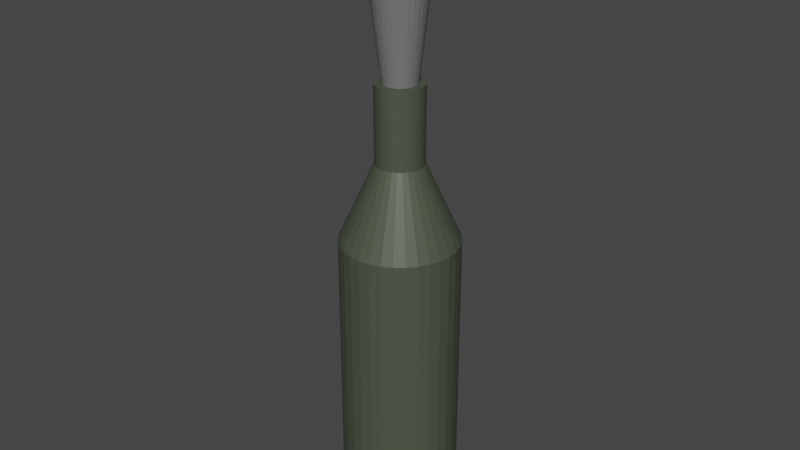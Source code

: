 # Source: MolotovCoctail.blend  (saved by Blender 4.3.34; exported with 4.5.12 LTS)
import bpy
from mathutils import Matrix  # noqa: F401  (used for matrix-valued properties, if any)

bpy.ops.wm.read_factory_settings(use_empty=True)
scene = bpy.context.scene
scene.name = 'Scene'

# ---- collections
col_collection = bpy.data.collections.new('Collection'); scene.collection.children.link(col_collection)

# ---- materials (node trees are filled in below, after node groups)
mat_material_001 = bpy.data.materials.new('Material.001')
mat_material_001.use_transparent_shadow = False
mat_material_002 = bpy.data.materials.new('Material.002')
mat_material_002.use_transparent_shadow = False

# ---- material node trees
mat_material_001.use_nodes = True; mat_material_001.node_tree.nodes.clear()
_N = mat_material_001.node_tree.nodes; _L = mat_material_001.node_tree.links
n0 = _N.new('ShaderNodeBsdfPrincipled'); n0.name = 'Principled BSDF'; n0.location = (10, 300)
n0.distribution = 'GGX'
n0.subsurface_method = 'RANDOM_WALK_SKIN'
n0.inputs[0].default_value = (0.06955, 0.08399, 0.05529, 1.0)
n0.inputs[3].default_value = 1.45
n0.inputs[27].default_value = (0.0, 0.0, 0.0, 1.0)
n0.inputs[28].default_value = 1.0
n1 = _N.new('ShaderNodeOutputMaterial'); n1.name = 'Material Output'; n1.location = (300, 300)
_L.new(n0.outputs[0], n1.inputs[0])
n1.is_active_output = True
mat_material_002.use_nodes = True; mat_material_002.node_tree.nodes.clear()
_N = mat_material_002.node_tree.nodes; _L = mat_material_002.node_tree.links
n0 = _N.new('ShaderNodeBsdfPrincipled'); n0.name = 'Principled BSDF'; n0.location = (10, 300)
n0.distribution = 'GGX'
n0.subsurface_method = 'RANDOM_WALK_SKIN'
n0.inputs[0].default_value = (0.1743, 0.1743, 0.1743, 1.0)
n0.inputs[3].default_value = 1.45
n0.inputs[27].default_value = (0.0, 0.0, 0.0, 1.0)
n0.inputs[28].default_value = 1.0
n1 = _N.new('ShaderNodeOutputMaterial'); n1.name = 'Material Output'; n1.location = (300, 300)
_L.new(n0.outputs[0], n1.inputs[0])
n1.is_active_output = True

# ---- world
world_world = bpy.data.worlds.new('World'); scene.world = world_world
world_world.use_nodes = True; world_world.node_tree.nodes.clear()
_N = world_world.node_tree.nodes; _L = world_world.node_tree.links
n0 = _N.new('ShaderNodeOutputWorld'); n0.name = 'World Output'; n0.location = (300, 300)
n1 = _N.new('ShaderNodeBackground'); n1.name = 'Background'; n1.location = (10, 300)
n1.inputs[0].default_value = (0.05088, 0.05088, 0.05088, 1.0)
_L.new(n1.outputs[0], n0.inputs[0])
n0.is_active_output = True
world_world.color = (0.05088, 0.05088, 0.05088)
world_world.use_sun_shadow = False
world_world.sun_shadow_jitter_overblur = 0.0

# ---- meshes
me_cylinder = bpy.data.meshes.new('Cylinder')
me_cylinder.from_pydata([(-9.325e-09, 1.0, -1.055), (2.003e-08, 0.3456, 1.059), (0.1951, 0.9808, -1.055), (0.06743, 0.339, 1.059), (0.3827, 0.9239, -1.055), (0.1323, 0.3193, 1.059), (0.5556, 0.8315, -1.055), (0.192, 0.2874, 1.059), (0.7071, 0.7071, -1.055), (0.2444, 0.2444, 1.059), (0.8315, 0.5556, -1.055), (0.2874, 0.192, 1.059), (0.9239, 0.3827, -1.055), (0.3193, 0.1323, 1.059), (0.9808, 0.1951, -1.055), (0.339, 0.06743, 1.059), (1.0, -2.717e-08, -1.055), (0.3456, -4.99e-10, 1.059), (0.9808, -0.1951, -1.055), (0.339, -0.06743, 1.059), (0.9239, -0.3827, -1.055), (0.3193, -0.1323, 1.059), (0.8315, -0.5556, -1.055), (0.2874, -0.192, 1.059), (0.7071, -0.7071, -1.055), (0.2444, -0.2444, 1.059), (0.5556, -0.8315, -1.055), (0.192, -0.2874, 1.059), (0.3827, -0.9239, -1.055), (0.1323, -0.3193, 1.059), (0.1951, -0.9808, -1.055), (0.06743, -0.339, 1.059), (-9.675e-08, -1.0, -1.055), (-1.019e-08, -0.3456, 1.059), (-0.1951, -0.9808, -1.055), (-0.06743, -0.339, 1.059), (-0.3827, -0.9239, -1.055), (-0.1323, -0.3193, 1.059), (-0.5556, -0.8315, -1.055), (-0.192, -0.2874, 1.059), (-0.7071, -0.7071, -1.055), (-0.2444, -0.2444, 1.059), (-0.8315, -0.5556, -1.055), (-0.2874, -0.192, 1.059), (-0.9239, -0.3827, -1.055), (-0.3193, -0.1323, 1.059), (-0.9808, -0.1951, -1.055), (-0.339, -0.06743, 1.059), (-1.0, 2.846e-08, -1.055), (-0.3456, 1.873e-08, 1.059), (-0.9808, 0.1951, -1.055), (-0.339, 0.06743, 1.059), (-0.9239, 0.3827, -1.055), (-0.3193, 0.1323, 1.059), (-0.8315, 0.5556, -1.055), (-0.2874, 0.192, 1.059), (-0.7071, 0.7071, -1.055), (-0.2444, 0.2444, 1.059), (-0.5556, 0.8315, -1.055), (-0.192, 0.2874, 1.059), (-0.3827, 0.9239, -1.055), (-0.1323, 0.3193, 1.059), (-0.1951, 0.9808, -1.055), (-0.06743, 0.339, 1.059), (-9.325e-09, 1.0, 0.5862), (0.1951, 0.9808, 0.5862), (0.3827, 0.9239, 0.5862), (0.5556, 0.8315, 0.5862), (0.7071, 0.7071, 0.5862), (0.8315, 0.5556, 0.5862), (0.9239, 0.3827, 0.5862), (0.9808, 0.1951, 0.5862), (1.0, -2.717e-08, 0.5862), (0.9808, -0.1951, 0.5862), (0.9239, -0.3827, 0.5862), (0.8315, -0.5556, 0.5862), (0.7071, -0.7071, 0.5862), (0.5556, -0.8315, 0.5862), (0.3827, -0.9239, 0.5862), (0.1951, -0.9808, 0.5862), (-9.675e-08, -1.0, 0.5862), (-0.1951, -0.9808, 0.5862), (-0.3827, -0.9239, 0.5862), (-0.5556, -0.8315, 0.5862), (-0.7071, -0.7071, 0.5862), (-0.8315, -0.5556, 0.5862), (-0.9239, -0.3827, 0.5862), (-0.9808, -0.1951, 0.5862), (-1.0, 2.846e-08, 0.5862), (-0.9808, 0.1951, 0.5862), (-0.9239, 0.3827, 0.5862), (-0.8315, 0.5556, 0.5862), (-0.7071, 0.7071, 0.5862), (-0.5556, 0.8315, 0.5862), (-0.3827, 0.9239, 0.5862), (-0.1951, 0.9808, 0.5862), (0.1951, 0.9808, 0.5857), (0.3827, 0.9239, 0.5857), (0.5556, 0.8315, 0.5857), (0.7071, 0.7071, 0.5857), (0.8315, 0.5556, 0.5857), (0.9239, 0.3827, 0.5857), (0.9808, 0.1951, 0.5857), (1.0, -2.717e-08, 0.5857), (0.9808, -0.1951, 0.5857), (0.9239, -0.3827, 0.5857), (0.8315, -0.5556, 0.5857), (0.7071, -0.7071, 0.5857), (0.5556, -0.8315, 0.5857), (0.3827, -0.9239, 0.5857), (0.1951, -0.9808, 0.5857), (-9.675e-08, -1.0, 0.5857), (-0.1951, -0.9808, 0.5857), (-0.3827, -0.9239, 0.5857), (-0.5556, -0.8315, 0.5857), (-0.7071, -0.7071, 0.5857), (-0.8315, -0.5556, 0.5857), (-0.9239, -0.3827, 0.5857), (-0.9808, -0.1951, 0.5857), (-1.0, 2.846e-08, 0.5857), (-0.9808, 0.1951, 0.5857), (-0.9239, 0.3827, 0.5857), (-0.8315, 0.5556, 0.5857), (-0.7071, 0.7071, 0.5857), (-0.5556, 0.8315, 0.5857), (-0.3827, 0.9239, 0.5857), (-0.1951, 0.9808, 0.5857), (-9.325e-09, 1.0, 0.5857), (-9.325e-09, 0.405, 0.9877), (-9.325e-09, 0.405, 1.442), (0.07901, 0.3972, 0.9877), (0.07901, 0.3972, 1.442), (0.155, 0.3741, 0.9877), (0.155, 0.3741, 1.442), (0.225, 0.3367, 0.9877), (0.225, 0.3367, 1.442), (0.2864, 0.2864, 0.9877), (0.2864, 0.2864, 1.442), (0.3367, 0.225, 0.9877), (0.3367, 0.225, 1.442), (0.3741, 0.155, 0.9877), (0.3741, 0.155, 1.442), (0.3972, 0.07901, 0.9877), (0.3972, 0.07901, 1.442), (0.405, -1.162e-09, 0.9877), (0.405, -1.162e-09, 1.442), (0.3972, -0.07901, 0.9877), (0.3972, -0.07901, 1.442), (0.3741, -0.155, 0.9877), (0.3741, -0.155, 1.442), (0.3367, -0.225, 0.9877), (0.3367, -0.225, 1.442), (0.2864, -0.2864, 0.9877), (0.2864, -0.2864, 1.442), (0.225, -0.3367, 0.9877), (0.225, -0.3367, 1.442), (0.155, -0.3741, 0.9877), (0.155, -0.3741, 1.442), (0.07901, -0.3972, 0.9877), (0.07901, -0.3972, 1.442), (-4.473e-08, -0.405, 0.9877), (-4.473e-08, -0.405, 1.442), (-0.07901, -0.3972, 0.9877), (-0.07901, -0.3972, 1.442), (-0.155, -0.3741, 0.9877), (-0.155, -0.3741, 1.442), (-0.225, -0.3367, 0.9877), (-0.225, -0.3367, 1.442), (-0.2864, -0.2864, 0.9877), (-0.2864, -0.2864, 1.442), (-0.3367, -0.225, 0.9877), (-0.3367, -0.225, 1.442), (-0.3741, -0.155, 0.9877), (-0.3741, -0.155, 1.442), (-0.3972, -0.07901, 0.9877), (-0.3972, -0.07901, 1.442), (-0.405, 2.137e-08, 0.9877), (-0.405, 2.137e-08, 1.442), (-0.3972, 0.07901, 0.9877), (-0.3972, 0.07901, 1.442), (-0.3741, 0.155, 0.9877), (-0.3741, 0.155, 1.442), (-0.3367, 0.225, 0.9877), (-0.3367, 0.225, 1.442), (-0.2864, 0.2864, 0.9877), (-0.2864, 0.2864, 1.442), (-0.225, 0.3367, 0.9877), (-0.225, 0.3367, 1.442), (-0.155, 0.3741, 0.9877), (-0.155, 0.3741, 1.442), (-0.07901, 0.3972, 0.9877), (-0.07901, 0.3972, 1.442)], [], [(64, 1, 3, 65), (65, 3, 5, 66), (66, 5, 7, 67), (67, 7, 9, 68), (68, 9, 11, 69), (69, 11, 13, 70), (70, 13, 15, 71), (71, 15, 17, 72), (72, 17, 19, 73), (73, 19, 21, 74), (74, 21, 23, 75), (75, 23, 25, 76), (76, 25, 27, 77), (77, 27, 29, 78), (78, 29, 31, 79), (79, 31, 33, 80), (80, 33, 35, 81), (81, 35, 37, 82), (82, 37, 39, 83), (83, 39, 41, 84), (84, 41, 43, 85), (85, 43, 45, 86), (86, 45, 47, 87), (87, 47, 49, 88), (88, 49, 51, 89), (89, 51, 53, 90), (90, 53, 55, 91), (91, 55, 57, 92), (92, 57, 59, 93), (93, 59, 61, 94), (3, 1, 63, 61, 59, 57, 55, 53, 51, 49, 47, 45, 43, 41, 39, 37, 35, 33, 31, 29, 27, 25, 23, 21, 19, 17, 15, 13, 11, 9, 7, 5), (94, 61, 63, 95), (95, 63, 1, 64), (0, 2, 4, 6, 8, 10, 12, 14, 16, 18, 20, 22, 24, 26, 28, 30, 32, 34, 36, 38, 40, 42, 44, 46, 48, 50, 52, 54, 56, 58, 60, 62), (126, 95, 64, 127), (125, 94, 95, 126), (124, 93, 94, 125), (123, 92, 93, 124), (122, 91, 92, 123), (121, 90, 91, 122), (120, 89, 90, 121), (119, 88, 89, 120), (118, 87, 88, 119), (117, 86, 87, 118), (116, 85, 86, 117), (115, 84, 85, 116), (114, 83, 84, 115), (113, 82, 83, 114), (112, 81, 82, 113), (111, 80, 81, 112), (110, 79, 80, 111), (109, 78, 79, 110), (108, 77, 78, 109), (107, 76, 77, 108), (106, 75, 76, 107), (105, 74, 75, 106), (104, 73, 74, 105), (103, 72, 73, 104), (102, 71, 72, 103), (101, 70, 71, 102), (100, 69, 70, 101), (99, 68, 69, 100), (98, 67, 68, 99), (97, 66, 67, 98), (96, 65, 66, 97), (127, 64, 65, 96), (0, 127, 96, 2), (2, 96, 97, 4), (4, 97, 98, 6), (6, 98, 99, 8), (8, 99, 100, 10), (10, 100, 101, 12), (12, 101, 102, 14), (14, 102, 103, 16), (16, 103, 104, 18), (18, 104, 105, 20), (20, 105, 106, 22), (22, 106, 107, 24), (24, 107, 108, 26), (26, 108, 109, 28), (28, 109, 110, 30), (30, 110, 111, 32), (32, 111, 112, 34), (34, 112, 113, 36), (36, 113, 114, 38), (38, 114, 115, 40), (40, 115, 116, 42), (42, 116, 117, 44), (44, 117, 118, 46), (46, 118, 119, 48), (48, 119, 120, 50), (50, 120, 121, 52), (52, 121, 122, 54), (54, 122, 123, 56), (56, 123, 124, 58), (58, 124, 125, 60), (60, 125, 126, 62), (62, 126, 127, 0), (128, 129, 131, 130), (130, 131, 133, 132), (132, 133, 135, 134), (134, 135, 137, 136), (136, 137, 139, 138), (138, 139, 141, 140), (140, 141, 143, 142), (142, 143, 145, 144), (144, 145, 147, 146), (146, 147, 149, 148), (148, 149, 151, 150), (150, 151, 153, 152), (152, 153, 155, 154), (154, 155, 157, 156), (156, 157, 159, 158), (158, 159, 161, 160), (160, 161, 163, 162), (162, 163, 165, 164), (164, 165, 167, 166), (166, 167, 169, 168), (168, 169, 171, 170), (170, 171, 173, 172), (172, 173, 175, 174), (174, 175, 177, 176), (176, 177, 179, 178), (178, 179, 181, 180), (180, 181, 183, 182), (182, 183, 185, 184), (184, 185, 187, 186), (186, 187, 189, 188), (131, 129, 191, 189, 187, 185, 183, 181, 179, 177, 175, 173, 171, 169, 167, 165, 163, 161, 159, 157, 155, 153, 151, 149, 147, 145, 143, 141, 139, 137, 135, 133), (188, 189, 191, 190), (190, 191, 129, 128), (128, 130, 132, 134, 136, 138, 140, 142, 144, 146, 148, 150, 152, 154, 156, 158, 160, 162, 164, 166, 168, 170, 172, 174, 176, 178, 180, 182, 184, 186, 188, 190)])
_uv = me_cylinder.uv_layers.new(name='UVMap')
_uv.uv.foreach_set('vector', [1.0, 0.75, 1.0, 1.0, 0.9688, 1.0, 0.9688, 0.75, 0.9688, 0.75, 0.9688, 1.0, 0.9375, 1.0, 0.9375, 0.75, 0.9375, 0.75, 0.9375, 1.0, 0.9062, 1.0, 0.9062, 0.75, 0.9062, 0.75, 0.9062, 1.0, 0.875, 1.0, 0.875, 0.75, 0.875, 0.75, 0.875, 1.0, 0.8438, 1.0, 0.8438, 0.75, 0.8438, 0.75, 0.8438, 1.0, 0.8125, 1.0, 0.8125, 0.75, 0.8125, 0.75, 0.8125, 1.0, 0.7812, 1.0, 0.7812, 0.75, 0.7812, 0.75, 0.7812, 1.0, 0.75, 1.0, 0.75, 0.75, 0.75, 0.75, 0.75, 1.0, 0.7188, 1.0, 0.7188, 0.75, 0.7188, 0.75, 0.7188, 1.0, 0.6875, 1.0, 0.6875, 0.75, 0.6875, 0.75, 0.6875, 1.0, 0.6562, 1.0, 0.6562, 0.75, 0.6562, 0.75, 0.6562, 1.0, 0.625, 1.0, 0.625, 0.75, 0.625, 0.75, 0.625, 1.0, 0.5938, 1.0, 0.5938, 0.75, 0.5938, 0.75, 0.5938, 1.0, 0.5625, 1.0, 0.5625, 0.75, 0.5625, 0.75, 0.5625, 1.0, 0.5312, 1.0, 0.5312, 0.75, 0.5312, 0.75, 0.5312, 1.0, 0.5, 1.0, 0.5, 0.75, 0.5, 0.75, 0.5, 1.0, 0.4688, 1.0, 0.4688, 0.75, 0.4688, 0.75, 0.4688, 1.0, 0.4375, 1.0, 0.4375, 0.75, 0.4375, 0.75, 0.4375, 1.0, 0.4062, 1.0, 0.4062, 0.75, 0.4062, 0.75, 0.4062, 1.0, 0.375, 1.0, 0.375, 0.75, 0.375, 0.75, 0.375, 1.0, 0.3438, 1.0, 0.3438, 0.75, 0.3438, 0.75, 0.3438, 1.0, 0.3125, 1.0, 0.3125, 0.75, 0.3125, 0.75, 0.3125, 1.0, 0.2812, 1.0, 0.2812, 0.75, 0.2812, 0.75, 0.2812, 1.0, 0.25, 1.0, 0.25, 0.75, 0.25, 0.75, 0.25, 1.0, 0.2188, 1.0, 0.2188, 0.75, 0.2188, 0.75, 0.2188, 1.0, 0.1875, 1.0, 0.1875, 0.75, 0.1875, 0.75, 0.1875, 1.0, 0.1562, 1.0, 0.1562, 0.75, 0.1562, 0.75, 0.1562, 1.0, 0.125, 1.0, 0.125, 0.75, 0.125, 0.75, 0.125, 1.0, 0.09375, 1.0, 0.09375, 0.75, 0.09375, 0.75, 0.09375, 1.0, 0.0625, 1.0, 0.0625, 0.75, 0.2968, 0.4854, 0.25, 0.49, 0.2032, 0.4854, 0.1582, 0.4717, 0.1167, 0.4496, 0.08029, 0.4197, 0.05045, 0.3833, 0.02827, 0.3418, 0.01461, 0.2968, 0.01, 0.25, 0.01461, 0.2032, 0.02827, 0.1582, 0.05045, 0.1167, 0.08029, 0.08029, 0.1167, 0.05045, 0.1582, 0.02827, 0.2032, 0.01461, 0.25, 0.01, 0.2968, 0.01461, 0.3418, 0.02827, 0.3833, 0.05045, 0.4197, 0.08029, 0.4496, 0.1167, 0.4717, 0.1582, 0.4854, 0.2032, 0.49, 0.25, 0.4854, 0.2968, 0.4717, 0.3418, 0.4496, 0.3833, 0.4197, 0.4197, 0.3833, 0.4496, 0.3418, 0.4717, 0.0625, 0.75, 0.0625, 1.0, 0.03125, 1.0, 0.03125, 0.75, 0.03125, 0.75, 0.03125, 1.0, 0.0, 1.0, 0.0, 0.75, 0.75, 0.49, 0.7968, 0.4854, 0.8418, 0.4717, 0.8833, 0.4496, 0.9197, 0.4197, 0.9496, 0.3833, 0.9717, 0.3418, 0.9854, 0.2968, 0.99, 0.25, 0.9854, 0.2032, 0.9717, 0.1582, 0.9496, 0.1167, 0.9197, 0.08029, 0.8833, 0.05045, 0.8418, 0.02827, 0.7968, 0.01461, 0.75, 0.01, 0.7032, 0.01461, 0.6582, 0.02827, 0.6167, 0.05045, 0.5803, 0.08029, 0.5504, 0.1167, 0.5283, 0.1582, 0.5146, 0.2032, 0.51, 0.25, 0.5146, 0.2968, 0.5283, 0.3418, 0.5504, 0.3833, 0.5803, 0.4197, 0.6167, 0.4496, 0.6582, 0.4717, 0.7032, 0.4854, 0.03125, 0.625, 0.03125, 0.75, 0.0, 0.75, 0.0, 0.625, 0.0625, 0.625, 0.0625, 0.75, 0.03125, 0.75, 0.03125, 0.625, 0.09375, 0.625, 0.09375, 0.75, 0.0625, 0.75, 0.0625, 0.625, 0.125, 0.625, 0.125, 0.75, 0.09375, 0.75, 0.09375, 0.625, 0.1562, 0.625, 0.1562, 0.75, 0.125, 0.75, 0.125, 0.625, 0.1875, 0.625, 0.1875, 0.75, 0.1562, 0.75, 0.1562, 0.625, 0.2188, 0.625, 0.2188, 0.75, 0.1875, 0.75, 0.1875, 0.625, 0.25, 0.625, 0.25, 0.75, 0.2188, 0.75, 0.2188, 0.625, 0.2812, 0.625, 0.2812, 0.75, 0.25, 0.75, 0.25, 0.625, 0.3125, 0.625, 0.3125, 0.75, 0.2812, 0.75, 0.2812, 0.625, 0.3438, 0.625, 0.3438, 0.75, 0.3125, 0.75, 0.3125, 0.625, 0.375, 0.625, 0.375, 0.75, 0.3438, 0.75, 0.3438, 0.625, 0.4062, 0.625, 0.4062, 0.75, 0.375, 0.75, 0.375, 0.625, 0.4375, 0.625, 0.4375, 0.75, 0.4062, 0.75, 0.4062, 0.625, 0.4688, 0.625, 0.4688, 0.75, 0.4375, 0.75, 0.4375, 0.625, 0.5, 0.625, 0.5, 0.75, 0.4688, 0.75, 0.4688, 0.625, 0.5312, 0.625, 0.5312, 0.75, 0.5, 0.75, 0.5, 0.625, 0.5625, 0.625, 0.5625, 0.75, 0.5312, 0.75, 0.5312, 0.625, 0.5938, 0.625, 0.5938, 0.75, 0.5625, 0.75, 0.5625, 0.625, 0.625, 0.625, 0.625, 0.75, 0.5938, 0.75, 0.5938, 0.625, 0.6562, 0.625, 0.6562, 0.75, 0.625, 0.75, 0.625, 0.625, 0.6875, 0.625, 0.6875, 0.75, 0.6562, 0.75, 0.6562, 0.625, 0.7188, 0.625, 0.7188, 0.75, 0.6875, 0.75, 0.6875, 0.625, 0.75, 0.625, 0.75, 0.75, 0.7188, 0.75, 0.7188, 0.625, 0.7812, 0.625, 0.7812, 0.75, 0.75, 0.75, 0.75, 0.625, 0.8125, 0.625, 0.8125, 0.75, 0.7812, 0.75, 0.7812, 0.625, 0.8438, 0.625, 0.8438, 0.75, 0.8125, 0.75, 0.8125, 0.625, 0.875, 0.625, 0.875, 0.75, 0.8438, 0.75, 0.8438, 0.625, 0.9062, 0.625, 0.9062, 0.75, 0.875, 0.75, 0.875, 0.625, 0.9375, 0.625, 0.9375, 0.75, 0.9062, 0.75, 0.9062, 0.625, 0.9688, 0.625, 0.9688, 0.75, 0.9375, 0.75, 0.9375, 0.625, 1.0, 0.625, 1.0, 0.75, 0.9688, 0.75, 0.9688, 0.625, 1.0, 0.5, 1.0, 0.625, 0.9688, 0.625, 0.9688, 0.5, 0.9688, 0.5, 0.9688, 0.625, 0.9375, 0.625, 0.9375, 0.5, 0.9375, 0.5, 0.9375, 0.625, 0.9062, 0.625, 0.9062, 0.5, 0.9062, 0.5, 0.9062, 0.625, 0.875, 0.625, 0.875, 0.5, 0.875, 0.5, 0.875, 0.625, 0.8438, 0.625, 0.8438, 0.5, 0.8438, 0.5, 0.8438, 0.625, 0.8125, 0.625, 0.8125, 0.5, 0.8125, 0.5, 0.8125, 0.625, 0.7812, 0.625, 0.7812, 0.5, 0.7812, 0.5, 0.7812, 0.625, 0.75, 0.625, 0.75, 0.5, 0.75, 0.5, 0.75, 0.625, 0.7188, 0.625, 0.7188, 0.5, 0.7188, 0.5, 0.7188, 0.625, 0.6875, 0.625, 0.6875, 0.5, 0.6875, 0.5, 0.6875, 0.625, 0.6562, 0.625, 0.6562, 0.5, 0.6562, 0.5, 0.6562, 0.625, 0.625, 0.625, 0.625, 0.5, 0.625, 0.5, 0.625, 0.625, 0.5938, 0.625, 0.5938, 0.5, 0.5938, 0.5, 0.5938, 0.625, 0.5625, 0.625, 0.5625, 0.5, 0.5625, 0.5, 0.5625, 0.625, 0.5312, 0.625, 0.5312, 0.5, 0.5312, 0.5, 0.5312, 0.625, 0.5, 0.625, 0.5, 0.5, 0.5, 0.5, 0.5, 0.625, 0.4688, 0.625, 0.4688, 0.5, 0.4688, 0.5, 0.4688, 0.625, 0.4375, 0.625, 0.4375, 0.5, 0.4375, 0.5, 0.4375, 0.625, 0.4062, 0.625, 0.4062, 0.5, 0.4062, 0.5, 0.4062, 0.625, 0.375, 0.625, 0.375, 0.5, 0.375, 0.5, 0.375, 0.625, 0.3438, 0.625, 0.3438, 0.5, 0.3438, 0.5, 0.3438, 0.625, 0.3125, 0.625, 0.3125, 0.5, 0.3125, 0.5, 0.3125, 0.625, 0.2812, 0.625, 0.2812, 0.5, 0.2812, 0.5, 0.2812, 0.625, 0.25, 0.625, 0.25, 0.5, 0.25, 0.5, 0.25, 0.625, 0.2188, 0.625, 0.2188, 0.5, 0.2188, 0.5, 0.2188, 0.625, 0.1875, 0.625, 0.1875, 0.5, 0.1875, 0.5, 0.1875, 0.625, 0.1562, 0.625, 0.1562, 0.5, 0.1562, 0.5, 0.1562, 0.625, 0.125, 0.625, 0.125, 0.5, 0.125, 0.5, 0.125, 0.625, 0.09375, 0.625, 0.09375, 0.5, 0.09375, 0.5, 0.09375, 0.625, 0.0625, 0.625, 0.0625, 0.5, 0.0625, 0.5, 0.0625, 0.625, 0.03125, 0.625, 0.03125, 0.5, 0.03125, 0.5, 0.03125, 0.625, 0.0, 0.625, 0.0, 0.5, 1.0, 0.5, 1.0, 1.0, 0.9688, 1.0, 0.9688, 0.5, 0.9688, 0.5, 0.9688, 1.0, 0.9375, 1.0, 0.9375, 0.5, 0.9375, 0.5, 0.9375, 1.0, 0.9062, 1.0, 0.9062, 0.5, 0.9062, 0.5, 0.9062, 1.0, 0.875, 1.0, 0.875, 0.5, 0.875, 0.5, 0.875, 1.0, 0.8438, 1.0, 0.8438, 0.5, 0.8438, 0.5, 0.8438, 1.0, 0.8125, 1.0, 0.8125, 0.5, 0.8125, 0.5, 0.8125, 1.0, 0.7812, 1.0, 0.7812, 0.5, 0.7812, 0.5, 0.7812, 1.0, 0.75, 1.0, 0.75, 0.5, 0.75, 0.5, 0.75, 1.0, 0.7188, 1.0, 0.7188, 0.5, 0.7188, 0.5, 0.7188, 1.0, 0.6875, 1.0, 0.6875, 0.5, 0.6875, 0.5, 0.6875, 1.0, 0.6562, 1.0, 0.6562, 0.5, 0.6562, 0.5, 0.6562, 1.0, 0.625, 1.0, 0.625, 0.5, 0.625, 0.5, 0.625, 1.0, 0.5938, 1.0, 0.5938, 0.5, 0.5938, 0.5, 0.5938, 1.0, 0.5625, 1.0, 0.5625, 0.5, 0.5625, 0.5, 0.5625, 1.0, 0.5312, 1.0, 0.5312, 0.5, 0.5312, 0.5, 0.5312, 1.0, 0.5, 1.0, 0.5, 0.5, 0.5, 0.5, 0.5, 1.0, 0.4688, 1.0, 0.4688, 0.5, 0.4688, 0.5, 0.4688, 1.0, 0.4375, 1.0, 0.4375, 0.5, 0.4375, 0.5, 0.4375, 1.0, 0.4062, 1.0, 0.4062, 0.5, 0.4062, 0.5, 0.4062, 1.0, 0.375, 1.0, 0.375, 0.5, 0.375, 0.5, 0.375, 1.0, 0.3438, 1.0, 0.3438, 0.5, 0.3438, 0.5, 0.3438, 1.0, 0.3125, 1.0, 0.3125, 0.5, 0.3125, 0.5, 0.3125, 1.0, 0.2812, 1.0, 0.2812, 0.5, 0.2812, 0.5, 0.2812, 1.0, 0.25, 1.0, 0.25, 0.5, 0.25, 0.5, 0.25, 1.0, 0.2188, 1.0, 0.2188, 0.5, 0.2188, 0.5, 0.2188, 1.0, 0.1875, 1.0, 0.1875, 0.5, 0.1875, 0.5, 0.1875, 1.0, 0.1562, 1.0, 0.1562, 0.5, 0.1562, 0.5, 0.1562, 1.0, 0.125, 1.0, 0.125, 0.5, 0.125, 0.5, 0.125, 1.0, 0.09375, 1.0, 0.09375, 0.5, 0.09375, 0.5, 0.09375, 1.0, 0.0625, 1.0, 0.0625, 0.5, 0.2968, 0.4854, 0.25, 0.49, 0.2032, 0.4854, 0.1582, 0.4717, 0.1167, 0.4496, 0.08029, 0.4197, 0.05045, 0.3833, 0.02827, 0.3418, 0.01461, 0.2968, 0.01, 0.25, 0.01461, 0.2032, 0.02827, 0.1582, 0.05045, 0.1167, 0.08029, 0.08029, 0.1167, 0.05045, 0.1582, 0.02827, 0.2032, 0.01461, 0.25, 0.01, 0.2968, 0.01461, 0.3418, 0.02827, 0.3833, 0.05045, 0.4197, 0.08029, 0.4496, 0.1167, 0.4717, 0.1582, 0.4854, 0.2032, 0.49, 0.25, 0.4854, 0.2968, 0.4717, 0.3418, 0.4496, 0.3833, 0.4197, 0.4197, 0.3833, 0.4496, 0.3418, 0.4717, 0.0625, 0.5, 0.0625, 1.0, 0.03125, 1.0, 0.03125, 0.5, 0.03125, 0.5, 0.03125, 1.0, 0.0, 1.0, 0.0, 0.5, 0.75, 0.49, 0.7968, 0.4854, 0.8418, 0.4717, 0.8833, 0.4496, 0.9197, 0.4197, 0.9496, 0.3833, 0.9717, 0.3418, 0.9854, 0.2968, 0.99, 0.25, 0.9854, 0.2032, 0.9717, 0.1582, 0.9496, 0.1167, 0.9197, 0.08029, 0.8833, 0.05045, 0.8418, 0.02827, 0.7968, 0.01461, 0.75, 0.01, 0.7032, 0.01461, 0.6582, 0.02827, 0.6167, 0.05045, 0.5803, 0.08029, 0.5504, 0.1167, 0.5283, 0.1582, 0.5146, 0.2032, 0.51, 0.25, 0.5146, 0.2968, 0.5283, 0.3418, 0.5504, 0.3833, 0.5803, 0.4197, 0.6167, 0.4496, 0.6582, 0.4717, 0.7032, 0.4854])
me_cylinder.materials.append(mat_material_001)
me_cylinder.update()
me_cone = bpy.data.meshes.new('Cone')
me_cone.from_pydata([(-4.079e-09, 0.4244, -1.013), (0.08334, 0.4162, -1.013), (0.1635, 0.3919, -1.013), (0.2373, 0.3524, -1.013), (0.3021, 0.2993, -1.013), (0.3552, 0.2345, -1.013), (0.3947, 0.1607, -1.013), (0.419, 0.08054, -1.013), (0.4272, -0.002796, -1.013), (0.419, -0.08614, -1.013), (0.3947, -0.1663, -1.013), (0.3552, -0.2401, -1.013), (0.3021, -0.3049, -1.013), (0.2373, -0.358, -1.013), (0.1635, -0.3975, -1.013), (0.08334, -0.4218, -1.013), (-4.142e-08, -0.43, -1.013), (-0.08334, -0.4218, -1.013), (-0.1635, -0.3975, -1.013), (-0.2373, -0.358, -1.013), (-0.3021, -0.3049, -1.013), (-0.3552, -0.2401, -1.013), (-0.3947, -0.1663, -1.013), (-0.419, -0.08614, -1.013), (-0.4272, -0.002796, -1.013), (-0.419, 0.08054, -1.013), (-0.3947, 0.1607, -1.013), (-0.3552, 0.2345, -1.013), (-0.3021, 0.2993, -1.013), (-0.2373, 0.3524, -1.013), (-0.1635, 0.3919, -1.013), (-0.08334, 0.4162, -1.013), (-5.184e-10, 0.01074, 2.593), (-5.184e-10, -0.001057, 1.088), (0.1707, 0.2501, -1.013), (0.2172, -0.2225, -1.013), (0.2554, -0.176, -1.013), (0.2838, -0.1229, -1.013), (-0.2172, -0.2225, -1.013), (-0.1707, -0.2607, -1.013), (-0.1176, -0.2891, -1.013), (-0.2554, 0.1654, -1.013), (-3.729e-09, 0.3019, -1.013), (0.05993, 0.296, -1.013), (0.1707, -0.2607, -1.013), (0.1176, -0.2891, -1.013), (0.1176, 0.2785, -1.013), (0.2838, 0.1123, -1.013), (0.2554, 0.1654, -1.013), (0.2172, 0.2119, -1.013), (0.3013, 0.05462, -1.013), (0.3072, -0.005308, -1.013), (0.3013, -0.06524, -1.013), (-0.2838, -0.1229, -1.013), (-0.3013, -0.06524, -1.013), (-0.3072, -0.005308, -1.013), (-0.3013, 0.05462, -1.013), (-0.2554, -0.176, -1.013), (-0.2838, 0.1123, -1.013), (-0.1707, 0.2501, -1.013), (-0.1176, 0.2785, -1.013), (0.05993, -0.3066, -1.013), (-3.059e-08, -0.3125, -1.013), (-0.05993, -0.3066, -1.013), (-0.05993, 0.296, -1.013), (-0.2172, 0.2119, -1.013)], [], [(32, 1, 0), (32, 2, 1), (32, 3, 2), (32, 4, 3), (32, 5, 4), (32, 6, 5), (32, 7, 6), (32, 8, 7), (9, 8, 32), (10, 9, 32), (11, 10, 32), (12, 11, 32), (32, 13, 12), (32, 14, 13), (32, 15, 14), (32, 16, 15), (17, 16, 32), (18, 17, 32), (19, 18, 32), (20, 19, 32), (20, 32, 21), (21, 32, 22), (22, 32, 23), (23, 32, 24), (32, 25, 24), (32, 26, 25), (32, 27, 26), (32, 28, 27), (28, 32, 29), (29, 32, 30), (38, 39, 19, 20, 21, 22, 23, 24, 25, 26, 27, 28, 29, 30, 31, 0, 1, 2, 3, 4, 5, 6, 7, 8, 9, 10, 11, 12, 13, 14, 15, 61, 45, 44, 35, 36, 37, 52, 51, 50, 47, 48, 49, 34, 46, 43, 42, 64, 60, 59, 65, 41, 58, 56, 55, 54, 53, 57), (15, 16, 17, 18, 19, 39, 40, 63, 62, 61), (30, 32, 31), (31, 32, 0), (43, 33, 42), (33, 43, 46), (33, 46, 34), (33, 34, 49), (33, 49, 48), (33, 48, 47), (33, 47, 50), (50, 51, 33), (51, 52, 33), (37, 33, 52), (37, 36, 33), (35, 33, 36), (33, 35, 44), (33, 44, 45), (33, 45, 61), (61, 62, 33), (62, 63, 33), (40, 33, 63), (40, 39, 33), (38, 33, 39), (57, 33, 38), (53, 33, 57), (54, 33, 53), (55, 33, 54), (56, 33, 55), (33, 56, 58), (33, 58, 41), (33, 41, 65), (65, 59, 33), (60, 33, 59), (64, 33, 60), (42, 33, 64)])
_uv = me_cone.uv_layers.new(name='UVMap')
_uv.uv.foreach_set('vector', [0.25, 0.25, 0.2968, 0.4854, 0.25, 0.49, 0.25, 0.25, 0.3418, 0.4717, 0.2968, 0.4854, 0.25, 0.25, 0.3833, 0.4496, 0.3418, 0.4717, 0.25, 0.25, 0.4197, 0.4197, 0.3833, 0.4496, 0.25, 0.25, 0.4496, 0.3833, 0.4197, 0.4197, 0.25, 0.25, 0.4717, 0.3418, 0.4496, 0.3833, 0.25, 0.25, 0.4854, 0.2968, 0.4717, 0.3418, 0.25, 0.25, 0.49, 0.25, 0.4854, 0.2968, 0.4854, 0.2032, 0.49, 0.25, 0.25, 0.25, 0.4717, 0.1582, 0.4854, 0.2032, 0.25, 0.25, 0.4496, 0.1167, 0.4717, 0.1582, 0.25, 0.25, 0.4197, 0.08029, 0.4496, 0.1167, 0.25, 0.25, 0.25, 0.25, 0.3833, 0.05045, 0.4197, 0.08029, 0.25, 0.25, 0.3418, 0.02827, 0.3833, 0.05045, 0.25, 0.25, 0.2968, 0.01461, 0.3418, 0.02827, 0.25, 0.25, 0.25, 0.01, 0.2968, 0.01461, 0.2032, 0.01461, 0.25, 0.01, 0.25, 0.25, 0.1582, 0.02827, 0.2032, 0.01461, 0.25, 0.25, 0.1167, 0.05045, 0.1582, 0.02827, 0.25, 0.25, 0.08029, 0.08029, 0.1167, 0.05045, 0.25, 0.25, 0.08029, 0.08029, 0.25, 0.25, 0.05045, 0.1167, 0.05045, 0.1167, 0.25, 0.25, 0.02827, 0.1582, 0.02827, 0.1582, 0.25, 0.25, 0.01461, 0.2032, 0.01461, 0.2032, 0.25, 0.25, 0.01, 0.25, 0.25, 0.25, 0.01461, 0.2968, 0.01, 0.25, 0.25, 0.25, 0.02827, 0.3418, 0.01461, 0.2968, 0.25, 0.25, 0.05045, 0.3833, 0.02827, 0.3418, 0.25, 0.25, 0.08029, 0.4197, 0.05045, 0.3833, 0.08029, 0.4197, 0.25, 0.25, 0.1167, 0.4496, 0.1167, 0.4496, 0.25, 0.25, 0.1582, 0.4717, 0.628, 0.1265, 0.6541, 0.1051, 0.6167, 0.05045, 0.5803, 0.08029, 0.5504, 0.1167, 0.5283, 0.1582, 0.5146, 0.2032, 0.51, 0.25, 0.5146, 0.2968, 0.5283, 0.3418, 0.5504, 0.3833, 0.5803, 0.4197, 0.6167, 0.4496, 0.6582, 0.4717, 0.7032, 0.4854, 0.75, 0.49, 0.7968, 0.4854, 0.8418, 0.4717, 0.8833, 0.4496, 0.9197, 0.4197, 0.9496, 0.3833, 0.9717, 0.3418, 0.9854, 0.2968, 0.99, 0.25, 0.9854, 0.2032, 0.9717, 0.1582, 0.9496, 0.1167, 0.9197, 0.08029, 0.8833, 0.05045, 0.8418, 0.02827, 0.7968, 0.01461, 0.7837, 0.07931, 0.816, 0.08914, 0.8459, 0.1051, 0.872, 0.1265, 0.8935, 0.1527, 0.9095, 0.1825, 0.9193, 0.2149, 0.9226, 0.2486, 0.9193, 0.2823, 0.9095, 0.3146, 0.8935, 0.3445, 0.872, 0.3706, 0.8459, 0.3921, 0.816, 0.408, 0.7837, 0.4179, 0.75, 0.4212, 0.7163, 0.4179, 0.684, 0.408, 0.6541, 0.3921, 0.628, 0.3706, 0.6065, 0.3445, 0.5905, 0.3146, 0.5807, 0.2823, 0.5774, 0.2486, 0.5807, 0.2149, 0.5905, 0.1825, 0.6065, 0.1527, 0.7968, 0.01461, 0.75, 0.01, 0.7032, 0.01461, 0.6582, 0.02827, 0.6167, 0.05045, 0.6541, 0.1051, 0.684, 0.08914, 0.7163, 0.07931, 0.75, 0.076, 0.7837, 0.07931, 0.1582, 0.4717, 0.25, 0.25, 0.2032, 0.4854, 0.2032, 0.4854, 0.25, 0.25, 0.25, 0.49, 0.2837, 0.4193, 0.25, 0.25, 0.25, 0.4226, 0.25, 0.25, 0.2837, 0.4193, 0.316, 0.4095, 0.25, 0.25, 0.316, 0.4095, 0.3459, 0.3935, 0.25, 0.25, 0.3459, 0.3935, 0.372, 0.372, 0.25, 0.25, 0.372, 0.372, 0.3935, 0.3459, 0.25, 0.25, 0.3935, 0.3459, 0.4095, 0.316, 0.25, 0.25, 0.4095, 0.316, 0.4193, 0.2837, 0.4193, 0.2837, 0.4226, 0.25, 0.25, 0.25, 0.4226, 0.25, 0.4193, 0.2163, 0.25, 0.25, 0.4095, 0.184, 0.25, 0.25, 0.4193, 0.2163, 0.4095, 0.184, 0.3935, 0.1541, 0.25, 0.25, 0.372, 0.128, 0.25, 0.25, 0.3935, 0.1541, 0.25, 0.25, 0.372, 0.128, 0.3459, 0.1065, 0.25, 0.25, 0.3459, 0.1065, 0.316, 0.09055, 0.25, 0.25, 0.316, 0.09055, 0.2837, 0.08073, 0.2837, 0.08073, 0.25, 0.07741, 0.25, 0.25, 0.25, 0.07741, 0.2163, 0.08073, 0.25, 0.25, 0.184, 0.09055, 0.25, 0.25, 0.2163, 0.08073, 0.184, 0.09055, 0.1541, 0.1065, 0.25, 0.25, 0.128, 0.128, 0.25, 0.25, 0.1541, 0.1065, 0.1065, 0.1541, 0.25, 0.25, 0.128, 0.128, 0.09055, 0.184, 0.25, 0.25, 0.1065, 0.1541, 0.08073, 0.2163, 0.25, 0.25, 0.09055, 0.184, 0.07741, 0.25, 0.25, 0.25, 0.08073, 0.2163, 0.08073, 0.2837, 0.25, 0.25, 0.07741, 0.25, 0.25, 0.25, 0.08073, 0.2837, 0.09055, 0.316, 0.25, 0.25, 0.09055, 0.316, 0.1065, 0.3459, 0.25, 0.25, 0.1065, 0.3459, 0.128, 0.372, 0.128, 0.372, 0.1541, 0.3935, 0.25, 0.25, 0.184, 0.4095, 0.25, 0.25, 0.1541, 0.3935, 0.2163, 0.4193, 0.25, 0.25, 0.184, 0.4095, 0.25, 0.4226, 0.25, 0.25, 0.2163, 0.4193])
me_cone.materials.append(mat_material_002)
me_cone.update()

# ---- objects
ob_bottle = bpy.data.objects.new('Bottle', me_cylinder)
ob_fuse = bpy.data.objects.new('Fuse', me_cone)

# ---- transforms, parenting, visibility, modifiers, constraints
ob_bottle.location = (1.796e-09, -3.187e-09, 0.03237)
ob_bottle.scale = (0.1927, 0.1927, 0.5929)
ob_fuse.location = (1.474e-10, -0.0004966, 1.152)
ob_fuse.rotation_euler = (-3.134, -0.0, 0.0)
ob_fuse.scale = (0.2844, 0.2844, 0.2844)

# ---- collection membership
col_collection.objects.link(ob_bottle)
col_collection.objects.link(ob_fuse)

# ---- scene / render settings (as saved in the file)
scene.frame_start = 1; scene.frame_end = 250; scene.frame_set(1)
scene.render.engine = 'BLENDER_EEVEE_NEXT'
scene.cycles.sampling_pattern = 'TABULATED_SOBOL'
scene.cycles.use_light_tree = False
scene.view_settings.view_transform = 'Filmic'
bpy.context.view_layer.update()

# ---- added for rendering (the .blend has no active camera and no usable light): camera, sun
cam_auto = bpy.data.cameras.new('AutoCamera')
cam_auto.lens = 50.0
cam_auto.sensor_width = 36.0
cam_auto.clip_end = 1000.0
ob_auto_camera = bpy.data.objects.new('AutoCamera', cam_auto)
scene.collection.objects.link(ob_auto_camera)
ob_auto_camera.location = (1.94818, -2.33782, 1.98255)
ob_auto_camera.rotation_euler = (1.09748, -7.21219e-08, 0.694738)
scene.camera = ob_auto_camera
light_auto_sun = bpy.data.lights.new('AutoSun', 'SUN')
light_auto_sun.energy = 3.0
light_auto_sun.angle = 0.0523599
ob_auto_sun = bpy.data.objects.new('AutoSun', light_auto_sun)
scene.collection.objects.link(ob_auto_sun)
ob_auto_sun.rotation_euler = (0.872665, 0.174533, 0.523599)
bpy.context.view_layer.update()
